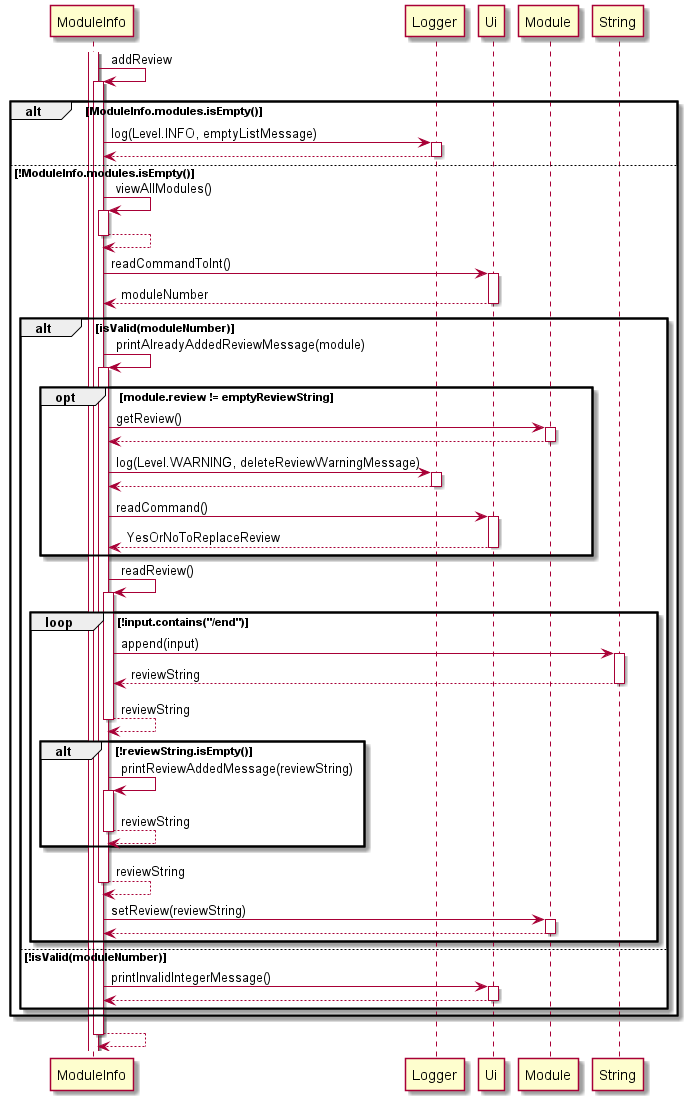

The diagram above was rendered by PlantUML. Its source (embedded in the PNG):
@startuml
participant ModuleInfo
activate ModuleInfo
ModuleInfo -> ModuleInfo++ :  addReview
    alt ModuleInfo.modules.isEmpty()
        ModuleInfo -> Logger++ : log(Level.INFO, emptyListMessage)
        return

    else !ModuleInfo.modules.isEmpty()
        ModuleInfo -> ModuleInfo++ : viewAllModules()
        return
        ModuleInfo -> Ui++ : readCommandToInt()
        return moduleNumber
        alt isValid(moduleNumber)
            ModuleInfo -> ModuleInfo++ : printAlreadyAddedReviewMessage(module)
                opt module.review != emptyReviewString
                    ModuleInfo -> Module++ : getReview()
                    return
                    ModuleInfo -> Logger++ : log(Level.WARNING, deleteReviewWarningMessage)
                    return
                    ModuleInfo -> Ui++ : readCommand()
                    return YesOrNoToReplaceReview
                end
                ModuleInfo -> ModuleInfo++ : readReview()
                    loop !input.contains("/end")
                        ModuleInfo -> String++ : append(input)
                    return reviewString
                return reviewString
                alt !reviewString.isEmpty()
                    ModuleInfo -> ModuleInfo++ : printReviewAddedMessage(reviewString)
                    return reviewString
                end
            return reviewString
            ModuleInfo -> Module++ : setReview(reviewString)
            return
        end
        else !isValid(moduleNumber)
            ModuleInfo -> Ui++ : printInvalidIntegerMessage()
            return
        end
    end
return
@enduml